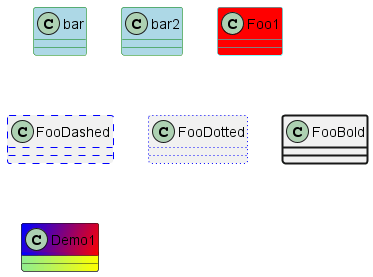

The diagram above was rendered by PlantUML. Its source (embedded in the PNG):
@startuml
class bar #line:green;back:lightblue
class bar2 #lightblue;line:green

class Foo1 #back:red;line:00FFFF
class FooDashed #line.dashed:blue
class FooDotted #line.dotted:blue
class FooBold #line.bold
class Demo1 #back:lightgreen|yellow;header:blue/red
@enduml